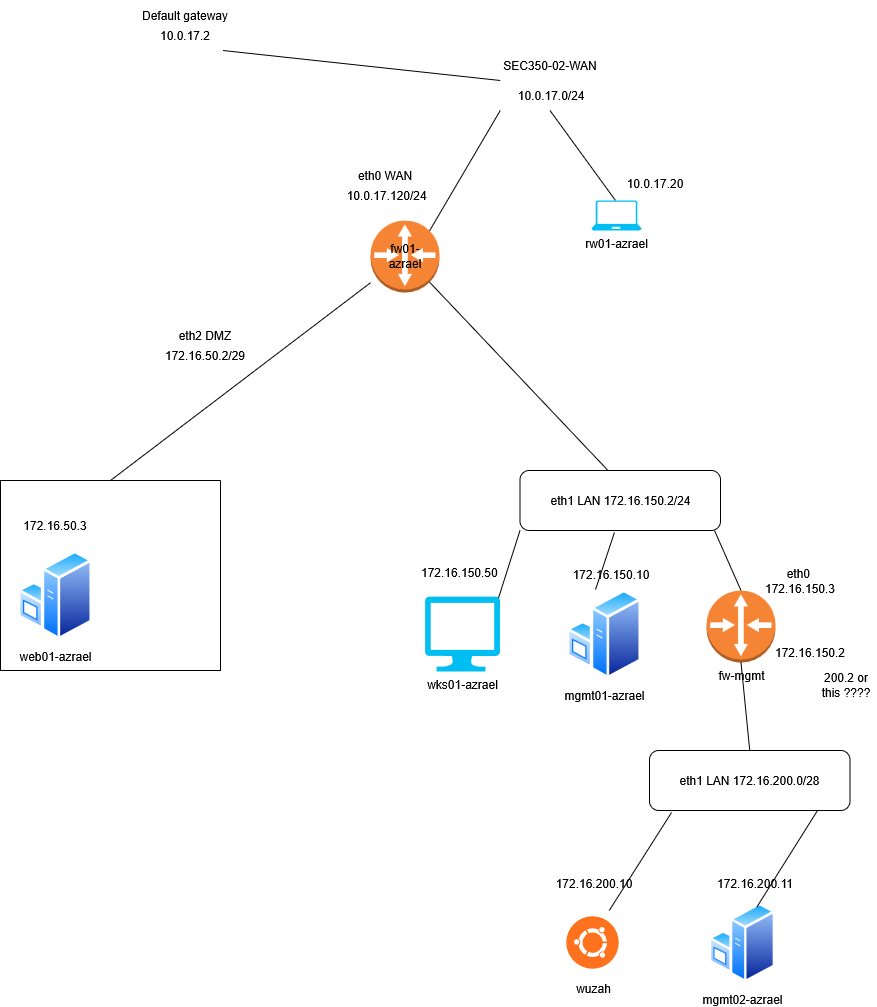

The diagram above was exported from draw.io. Its source (the exported page's mxGraphModel, read from the mxfile embedded in the PNG):
<mxGraphModel dx="2042" dy="956" grid="1" gridSize="10" guides="1" tooltips="1" connect="1" arrows="1" fold="1" page="1" pageScale="1" pageWidth="850" pageHeight="1100" math="0" shadow="0">
  <root>
    <mxCell id="0" />
    <mxCell id="1" parent="0" />
    <mxCell id="ic_TM0NXU4dTBpUVybGJ-8" parent="1" style="swimlane;startSize=0;" value="" vertex="1">
      <mxGeometry height="190" width="220" x="-90" y="530" as="geometry" />
    </mxCell>
    <mxCell id="CQw9ecU-DlV8i3FBXcMV-4" parent="ic_TM0NXU4dTBpUVybGJ-8" style="text;html=1;whiteSpace=wrap;strokeColor=none;fillColor=none;align=center;verticalAlign=middle;rounded=0;" value="172.16.50.3" vertex="1">
      <mxGeometry height="30" width="60" x="25" y="30" as="geometry" />
    </mxCell>
    <mxCell id="P7ka-tC_Nm2-JLx9MT_h-6" parent="ic_TM0NXU4dTBpUVybGJ-8" style="image;aspect=fixed;perimeter=ellipsePerimeter;html=1;align=center;shadow=0;dashed=0;spacingTop=3;image=img/lib/active_directory/windows_server.svg;" value="web01-azrael" vertex="1">
      <mxGeometry height="90" width="73.8" x="18.1" y="70" as="geometry" />
    </mxCell>
    <mxCell id="ic_TM0NXU4dTBpUVybGJ-13" edge="1" parent="1" style="endArrow=none;html=1;rounded=0;exitX=0.25;exitY=0;exitDx=0;exitDy=0;entryX=0.855;entryY=0.855;entryDx=0;entryDy=0;entryPerimeter=0;" target="P7ka-tC_Nm2-JLx9MT_h-2" value="">
      <mxGeometry height="50" relative="1" width="50" as="geometry">
        <mxPoint x="517.5" y="520" as="sourcePoint" />
        <mxPoint x="370" y="329" as="targetPoint" />
      </mxGeometry>
    </mxCell>
    <mxCell id="ic_TM0NXU4dTBpUVybGJ-15" parent="1" style="text;html=1;whiteSpace=wrap;strokeColor=none;fillColor=none;align=center;verticalAlign=middle;rounded=0;rotation=0;" value="172.16.50.2/29" vertex="1">
      <mxGeometry height="30" width="150" x="40" y="390" as="geometry" />
    </mxCell>
    <mxCell id="ic_TM0NXU4dTBpUVybGJ-16" edge="1" parent="1" source="ic_TM0NXU4dTBpUVybGJ-8" style="endArrow=none;html=1;rounded=0;exitX=0.5;exitY=0;exitDx=0;exitDy=0;" target="P7ka-tC_Nm2-JLx9MT_h-2" value="">
      <mxGeometry height="50" relative="1" width="50" as="geometry">
        <mxPoint x="410" y="400" as="sourcePoint" />
        <mxPoint x="281.71572875253787" y="328.28427124746213" as="targetPoint" />
      </mxGeometry>
    </mxCell>
    <mxCell id="ic_TM0NXU4dTBpUVybGJ-17" parent="1" style="text;html=1;whiteSpace=wrap;strokeColor=none;fillColor=none;align=center;verticalAlign=middle;rounded=0;" value="&amp;nbsp;10.0.17.120/24" vertex="1">
      <mxGeometry height="30" width="150" x="220" y="230" as="geometry" />
    </mxCell>
    <mxCell id="ic_TM0NXU4dTBpUVybGJ-18" parent="1" style="text;html=1;whiteSpace=wrap;strokeColor=none;fillColor=none;align=center;verticalAlign=middle;rounded=0;" value="10.0.17.2" vertex="1">
      <mxGeometry height="30" width="150" x="20" y="70" as="geometry" />
    </mxCell>
    <mxCell id="ic_TM0NXU4dTBpUVybGJ-20" parent="1" style="text;html=1;whiteSpace=wrap;strokeColor=none;fillColor=none;align=center;verticalAlign=middle;rounded=0;" value="&amp;nbsp;10.0.17.0/24" vertex="1">
      <mxGeometry height="30" width="199" x="360" y="130" as="geometry" />
    </mxCell>
    <mxCell id="ic_TM0NXU4dTBpUVybGJ-21" edge="1" parent="1" style="endArrow=none;html=1;rounded=0;entryX=0.5;entryY=1;entryDx=0;entryDy=0;exitX=0;exitY=0;exitDx=0;exitDy=0;" target="ic_TM0NXU4dTBpUVybGJ-20" value="">
      <mxGeometry height="50" relative="1" width="50" as="geometry">
        <mxPoint x="525" y="250" as="sourcePoint" />
        <mxPoint x="470" y="220" as="targetPoint" />
      </mxGeometry>
    </mxCell>
    <mxCell id="ic_TM0NXU4dTBpUVybGJ-24" edge="1" parent="1" source="ic_TM0NXU4dTBpUVybGJ-20" style="endArrow=none;html=1;rounded=0;exitX=0.25;exitY=1;exitDx=0;exitDy=0;entryX=0.855;entryY=0.145;entryDx=0;entryDy=0;entryPerimeter=0;" target="P7ka-tC_Nm2-JLx9MT_h-2" value="">
      <mxGeometry height="50" relative="1" width="50" as="geometry">
        <mxPoint x="410" y="400" as="sourcePoint" />
        <mxPoint x="340" y="270" as="targetPoint" />
      </mxGeometry>
    </mxCell>
    <mxCell id="ic_TM0NXU4dTBpUVybGJ-25" edge="1" parent="1" source="ic_TM0NXU4dTBpUVybGJ-18" style="endArrow=none;html=1;rounded=0;entryX=0.25;entryY=0;entryDx=0;entryDy=0;exitX=0.75;exitY=1;exitDx=0;exitDy=0;" target="ic_TM0NXU4dTBpUVybGJ-20" value="">
      <mxGeometry height="50" relative="1" width="50" as="geometry">
        <mxPoint x="410" y="400" as="sourcePoint" />
        <mxPoint x="460" y="350" as="targetPoint" />
      </mxGeometry>
    </mxCell>
    <mxCell id="CQw9ecU-DlV8i3FBXcMV-6" parent="1" style="text;html=1;whiteSpace=wrap;strokeColor=none;fillColor=none;align=center;verticalAlign=middle;rounded=0;" value="eth2 DMZ " vertex="1">
      <mxGeometry height="30" width="60" x="85" y="370" as="geometry" />
    </mxCell>
    <mxCell id="CQw9ecU-DlV8i3FBXcMV-7" parent="1" style="text;html=1;whiteSpace=wrap;strokeColor=none;fillColor=none;align=center;verticalAlign=middle;rounded=0;" value="eth0 WAN" vertex="1">
      <mxGeometry height="30" width="60" x="265" y="210" as="geometry" />
    </mxCell>
    <mxCell id="CQw9ecU-DlV8i3FBXcMV-10" parent="1" style="text;html=1;whiteSpace=wrap;strokeColor=none;fillColor=none;align=center;verticalAlign=middle;rounded=0;" value="SEC350-02-WAN" vertex="1">
      <mxGeometry height="30" width="100" x="409.5" y="100" as="geometry" />
    </mxCell>
    <mxCell id="CQw9ecU-DlV8i3FBXcMV-12" parent="1" style="text;html=1;whiteSpace=wrap;strokeColor=none;fillColor=none;align=center;verticalAlign=middle;rounded=0;" value="Default gateway" vertex="1">
      <mxGeometry height="30" width="100" x="45" y="50" as="geometry" />
    </mxCell>
    <mxCell id="P7ka-tC_Nm2-JLx9MT_h-1" edge="1" parent="1" source="P7ka-tC_Nm2-JLx9MT_h-4" style="endArrow=none;html=1;rounded=0;exitX=0.5;exitY=0;exitDx=0;exitDy=0;exitPerimeter=0;entryX=0.97;entryY=1;entryDx=0;entryDy=0;entryPerimeter=0;" target="P7ka-tC_Nm2-JLx9MT_h-11" value="">
      <mxGeometry height="50" relative="1" width="50" as="geometry">
        <mxPoint x="660" y="780" as="sourcePoint" />
        <mxPoint x="660" y="710" as="targetPoint" />
      </mxGeometry>
    </mxCell>
    <mxCell id="P7ka-tC_Nm2-JLx9MT_h-2" parent="1" style="outlineConnect=0;dashed=0;verticalLabelPosition=bottom;verticalAlign=top;align=center;html=1;shape=mxgraph.aws3.router;fillColor=#F58534;gradientColor=none;" value="" vertex="1">
      <mxGeometry height="72" width="69" x="280" y="270" as="geometry" />
    </mxCell>
    <mxCell id="P7ka-tC_Nm2-JLx9MT_h-3" parent="1" style="text;html=1;whiteSpace=wrap;strokeColor=none;fillColor=none;align=center;verticalAlign=middle;rounded=0;" value="fw01-azrael" vertex="1">
      <mxGeometry height="30" width="60" x="284.5" y="291" as="geometry" />
    </mxCell>
    <mxCell id="P7ka-tC_Nm2-JLx9MT_h-4" parent="1" style="outlineConnect=0;dashed=0;verticalLabelPosition=bottom;verticalAlign=top;align=center;html=1;shape=mxgraph.aws3.router;fillColor=#F58534;gradientColor=none;" value="fw-mgmt" vertex="1">
      <mxGeometry height="72" width="69" x="616" y="640" as="geometry" />
    </mxCell>
    <mxCell id="P7ka-tC_Nm2-JLx9MT_h-5" parent="1" style="shape=image;html=1;verticalAlign=top;verticalLabelPosition=bottom;labelBackgroundColor=#ffffff;imageAspect=0;aspect=fixed;image=https://icons.diagrams.net/icon-cache1/Operating_System__Flat_-2035/ubuntu-750.svg" value="wuzah" vertex="1">
      <mxGeometry height="65" width="65" x="470" y="960" as="geometry" />
    </mxCell>
    <mxCell id="P7ka-tC_Nm2-JLx9MT_h-7" parent="1" style="image;aspect=fixed;perimeter=ellipsePerimeter;html=1;align=center;shadow=0;dashed=0;spacingTop=3;image=img/lib/active_directory/windows_server.svg;" value="mgmt02-azrael" vertex="1">
      <mxGeometry height="80.49" width="66" x="619" y="952.26" as="geometry" />
    </mxCell>
    <mxCell id="CQw9ecU-DlV8i3FBXcMV-1" parent="1" style="text;html=1;whiteSpace=wrap;strokeColor=none;fillColor=none;align=center;verticalAlign=middle;rounded=0;" value="172.16.150.10" vertex="1">
      <mxGeometry height="30" width="60" x="491" y="608.5" as="geometry" />
    </mxCell>
    <mxCell id="P7ka-tC_Nm2-JLx9MT_h-10" edge="1" parent="1" style="edgeStyle=orthogonalEdgeStyle;rounded=0;orthogonalLoop=1;jettySize=auto;html=1;exitX=0.5;exitY=1;exitDx=0;exitDy=0;">
      <mxGeometry relative="1" as="geometry">
        <mxPoint x="565" y="710" as="sourcePoint" />
        <mxPoint x="565" y="710" as="targetPoint" />
      </mxGeometry>
    </mxCell>
    <mxCell id="P7ka-tC_Nm2-JLx9MT_h-11" parent="1" style="rounded=1;whiteSpace=wrap;html=1;" value="eth1 LAN 172.16.150.2/24" vertex="1">
      <mxGeometry height="60" width="200.5" x="429.5" y="520" as="geometry" />
    </mxCell>
    <mxCell id="P7ka-tC_Nm2-JLx9MT_h-13" parent="1" style="verticalLabelPosition=bottom;html=1;verticalAlign=top;align=center;strokeColor=none;fillColor=#00BEF2;shape=mxgraph.azure.computer;pointerEvents=1;" value="wks01-azrael" vertex="1">
      <mxGeometry height="75" width="75" x="334.5" y="646" as="geometry" />
    </mxCell>
    <mxCell id="P7ka-tC_Nm2-JLx9MT_h-15" edge="1" parent="1" source="P7ka-tC_Nm2-JLx9MT_h-20" style="endArrow=none;html=1;rounded=0;exitX=0.5;exitY=0;exitDx=0;exitDy=0;entryX=0.5;entryY=1;entryDx=0;entryDy=0;entryPerimeter=0;" target="P7ka-tC_Nm2-JLx9MT_h-4" value="">
      <mxGeometry height="50" relative="1" width="50" as="geometry">
        <mxPoint x="250" y="720" as="sourcePoint" />
        <mxPoint x="690" y="790" as="targetPoint" />
      </mxGeometry>
    </mxCell>
    <mxCell id="P7ka-tC_Nm2-JLx9MT_h-16" parent="1" style="image;aspect=fixed;perimeter=ellipsePerimeter;html=1;align=center;shadow=0;dashed=0;spacingTop=3;image=img/lib/active_directory/windows_server.svg;" value="mgmt01-azrael" vertex="1">
      <mxGeometry height="90" width="73.8" x="477.20000000000005" y="638.5" as="geometry" />
    </mxCell>
    <mxCell id="P7ka-tC_Nm2-JLx9MT_h-17" parent="1" style="text;whiteSpace=wrap;html=1;" value="172.16.150.50" vertex="1">
      <mxGeometry height="40" width="86" x="329" y="608.5" as="geometry" />
    </mxCell>
    <mxCell id="P7ka-tC_Nm2-JLx9MT_h-18" parent="1" style="text;html=1;whiteSpace=wrap;strokeColor=none;fillColor=none;align=center;verticalAlign=middle;rounded=0;" value="&lt;div&gt;eth0&amp;nbsp;&lt;/div&gt;&lt;div&gt;172.16.150.3&lt;/div&gt;" vertex="1">
      <mxGeometry height="30" width="60" x="680" y="616" as="geometry" />
    </mxCell>
    <mxCell id="P7ka-tC_Nm2-JLx9MT_h-19" parent="1" style="text;whiteSpace=wrap;html=1;align=center;" value="&lt;div align=&quot;center&quot;&gt;172.16.150.2&lt;/div&gt;" vertex="1">
      <mxGeometry height="40" width="100" x="670" y="688.5" as="geometry" />
    </mxCell>
    <mxCell id="P7ka-tC_Nm2-JLx9MT_h-20" parent="1" style="rounded=1;whiteSpace=wrap;html=1;" value="eth1 LAN 172.16.200.0/28" vertex="1">
      <mxGeometry height="60" width="200.5" x="559" y="800" as="geometry" />
    </mxCell>
    <mxCell id="P7ka-tC_Nm2-JLx9MT_h-22" parent="1" style="text;whiteSpace=wrap;html=1;align=center;" value="&lt;div align=&quot;center&quot;&gt;172.16.200.10&lt;/div&gt;" vertex="1">
      <mxGeometry height="30" width="110" x="449" y="920" as="geometry" />
    </mxCell>
    <mxCell id="P7ka-tC_Nm2-JLx9MT_h-23" parent="1" style="text;whiteSpace=wrap;html=1;align=center;" value="&lt;div align=&quot;center&quot;&gt;172.16.200.11&lt;/div&gt;" vertex="1">
      <mxGeometry height="30" width="110" x="610" y="920" as="geometry" />
    </mxCell>
    <mxCell id="P7ka-tC_Nm2-JLx9MT_h-24" edge="1" parent="1" source="P7ka-tC_Nm2-JLx9MT_h-23" style="edgeStyle=orthogonalEdgeStyle;rounded=0;orthogonalLoop=1;jettySize=auto;html=1;exitX=0.5;exitY=1;exitDx=0;exitDy=0;" target="P7ka-tC_Nm2-JLx9MT_h-23">
      <mxGeometry relative="1" as="geometry" />
    </mxCell>
    <mxCell id="P7ka-tC_Nm2-JLx9MT_h-25" parent="1" style="text;html=1;whiteSpace=wrap;strokeColor=none;fillColor=none;align=center;verticalAlign=middle;rounded=0;" value="200.2 or this ????" vertex="1">
      <mxGeometry height="30" width="60" x="726" y="720" as="geometry" />
    </mxCell>
    <mxCell id="P7ka-tC_Nm2-JLx9MT_h-26" edge="1" parent="1" source="P7ka-tC_Nm2-JLx9MT_h-5" style="endArrow=none;html=1;rounded=0;exitX=0.75;exitY=0;exitDx=0;exitDy=0;entryX=0.11;entryY=1.033;entryDx=0;entryDy=0;entryPerimeter=0;" target="P7ka-tC_Nm2-JLx9MT_h-20" value="">
      <mxGeometry height="50" relative="1" width="50" as="geometry">
        <mxPoint x="500" y="720" as="sourcePoint" />
        <mxPoint x="566" y="870" as="targetPoint" />
      </mxGeometry>
    </mxCell>
    <mxCell id="P7ka-tC_Nm2-JLx9MT_h-27" edge="1" parent="1" source="P7ka-tC_Nm2-JLx9MT_h-7" style="endArrow=none;html=1;rounded=0;exitX=0.75;exitY=0;exitDx=0;exitDy=0;entryX=0.838;entryY=1;entryDx=0;entryDy=0;entryPerimeter=0;" target="P7ka-tC_Nm2-JLx9MT_h-20" value="">
      <mxGeometry height="50" relative="1" width="50" as="geometry">
        <mxPoint x="720" y="978" as="sourcePoint" />
        <mxPoint x="782" y="880" as="targetPoint" />
      </mxGeometry>
    </mxCell>
    <mxCell id="P7ka-tC_Nm2-JLx9MT_h-29" edge="1" parent="1" source="P7ka-tC_Nm2-JLx9MT_h-13" style="endArrow=none;html=1;rounded=0;entryX=0;entryY=1;entryDx=0;entryDy=0;exitX=0.98;exitY=0.02;exitDx=0;exitDy=0;exitPerimeter=0;" target="P7ka-tC_Nm2-JLx9MT_h-11" value="">
      <mxGeometry height="50" relative="1" width="50" as="geometry">
        <mxPoint x="500" y="720" as="sourcePoint" />
        <mxPoint x="550" y="670" as="targetPoint" />
      </mxGeometry>
    </mxCell>
    <mxCell id="P7ka-tC_Nm2-JLx9MT_h-31" edge="1" parent="1" source="P7ka-tC_Nm2-JLx9MT_h-16" style="endArrow=none;html=1;rounded=0;entryX=0.471;entryY=1.033;entryDx=0;entryDy=0;entryPerimeter=0;exitX=0.377;exitY=0.006;exitDx=0;exitDy=0;exitPerimeter=0;" target="P7ka-tC_Nm2-JLx9MT_h-11" value="">
      <mxGeometry height="50" relative="1" width="50" as="geometry">
        <mxPoint x="500" y="720" as="sourcePoint" />
        <mxPoint x="550" y="670" as="targetPoint" />
      </mxGeometry>
    </mxCell>
    <mxCell id="P7ka-tC_Nm2-JLx9MT_h-32" parent="1" style="verticalLabelPosition=bottom;html=1;verticalAlign=top;align=center;strokeColor=none;fillColor=#00BEF2;shape=mxgraph.azure.laptop;pointerEvents=1;" value="rw01-azrael" vertex="1">
      <mxGeometry height="30" width="50" x="501" y="250" as="geometry" />
    </mxCell>
    <mxCell id="P7ka-tC_Nm2-JLx9MT_h-33" parent="1" style="text;whiteSpace=wrap;html=1;align=center;" value="&lt;div align=&quot;center&quot;&gt;10.0.17.20&lt;/div&gt;" vertex="1">
      <mxGeometry height="20" width="90" x="520" y="220" as="geometry" />
    </mxCell>
  </root>
</mxGraphModel>